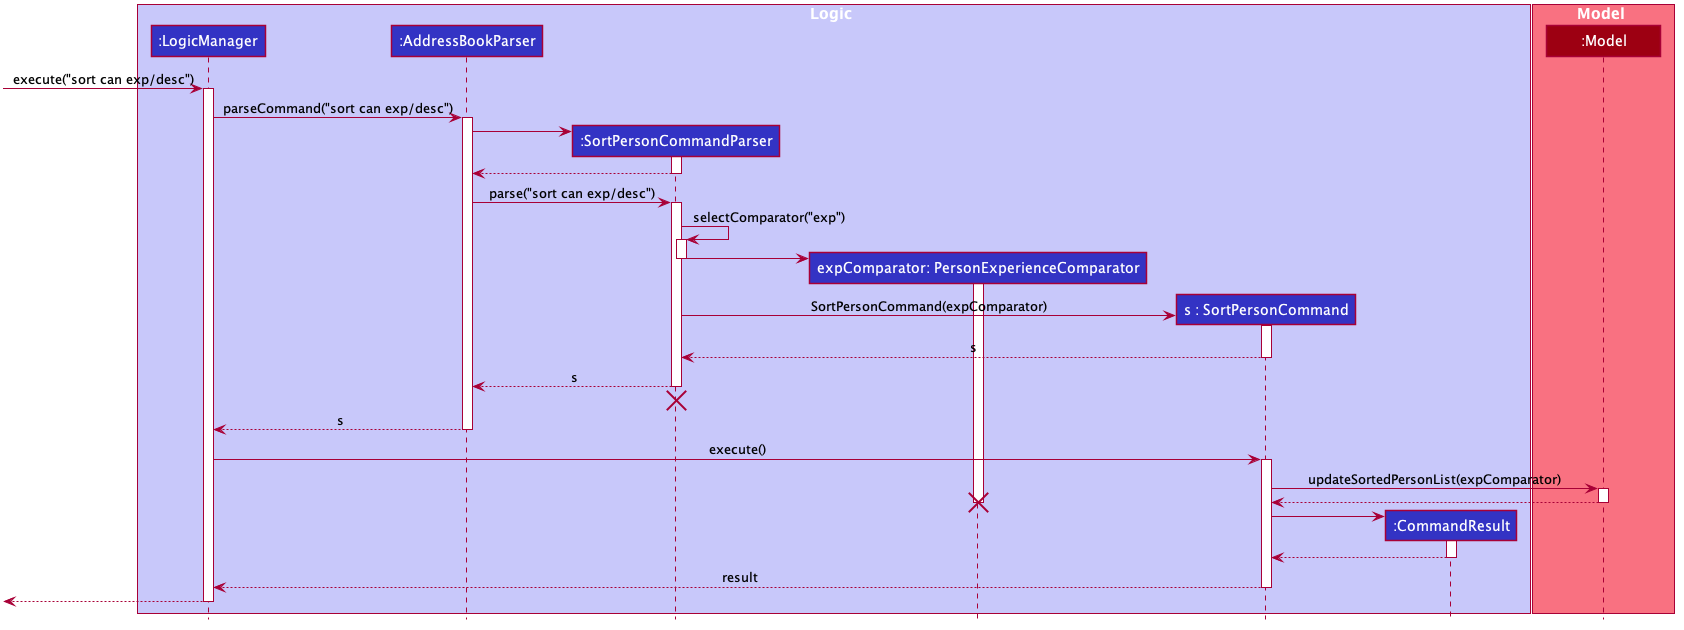

The diagram above was rendered by PlantUML. Its source (embedded in the PNG):
@startuml








skinparam BackgroundColor #FFFFFFF

skinparam Shadowing false

skinparam Class {
    FontColor #FFFFFF
    BorderThickness 1
    BorderColor #FFFFFF
    StereotypeFontColor #FFFFFF
    FontName Arial
}

skinparam Actor {
    BorderColor #000000
    Color #000000
    FontName Arial
}

skinparam Sequence {
    MessageAlign center
    BoxFontSize 15
    BoxPadding 0
    BoxFontColor #FFFFFF
    FontName Arial
}

skinparam Participant {
    FontColor #FFFFFFF
    Padding 20
}

skinparam MinClassWidth 100
skinparam ParticipantPadding 10
skinparam Shadowing false
skinparam DefaultTextAlignment center
skinparam packageStyle Rectangle

hide footbox
hide members
hide circle

box Logic #C8C8FA
participant ":LogicManager" as LogicManager #3333C4
participant ":AddressBookParser" as AddressBookParser #3333C4
participant ":SortPersonCommandParser" as SortPersonCommandParser #3333C4
participant "expComparator: PersonExperienceComparator" as PersonExperienceComparator #3333C4
participant "s : SortPersonCommand" as SortPersonCommand #3333C4
participant ":CommandResult" as CommandResult #3333C4
end box

box Model #F97181
participant ":Model" as Model #9D0012
end box

[-> LogicManager : execute("sort can exp/desc")
activate LogicManager

LogicManager -> AddressBookParser : parseCommand("sort can exp/desc")
activate AddressBookParser

create SortPersonCommandParser
AddressBookParser -> SortPersonCommandParser
activate SortPersonCommandParser

SortPersonCommandParser --> AddressBookParser
deactivate SortPersonCommandParser

AddressBookParser -> SortPersonCommandParser : parse("sort can exp/desc")
activate SortPersonCommandParser

SortPersonCommandParser -> SortPersonCommandParser : selectComparator("exp")
activate SortPersonCommandParser

create PersonExperienceComparator
SortPersonCommandParser -> PersonExperienceComparator
activate PersonExperienceComparator
deactivate SortPersonCommandParser

create SortPersonCommand
SortPersonCommandParser -> SortPersonCommand : SortPersonCommand(expComparator)
activate SortPersonCommand

SortPersonCommand --> SortPersonCommandParser : s
deactivate SortPersonCommand

SortPersonCommandParser --> AddressBookParser : s
deactivate SortPersonCommandParser
SortPersonCommandParser -[hidden]-> AddressBookParser
destroy SortPersonCommandParser

AddressBookParser --> LogicManager : s
deactivate AddressBookParser

LogicManager -> SortPersonCommand : execute()
activate SortPersonCommand

SortPersonCommand -> Model : updateSortedPersonList(expComparator)
activate Model

Model --> SortPersonCommand
deactivate Model

destroy PersonExperienceComparator

create CommandResult
SortPersonCommand -> CommandResult
activate CommandResult

CommandResult --> SortPersonCommand
deactivate CommandResult

SortPersonCommand --> LogicManager : result
deactivate SortPersonCommand

[<--LogicManager
deactivate LogicManager
@enduml